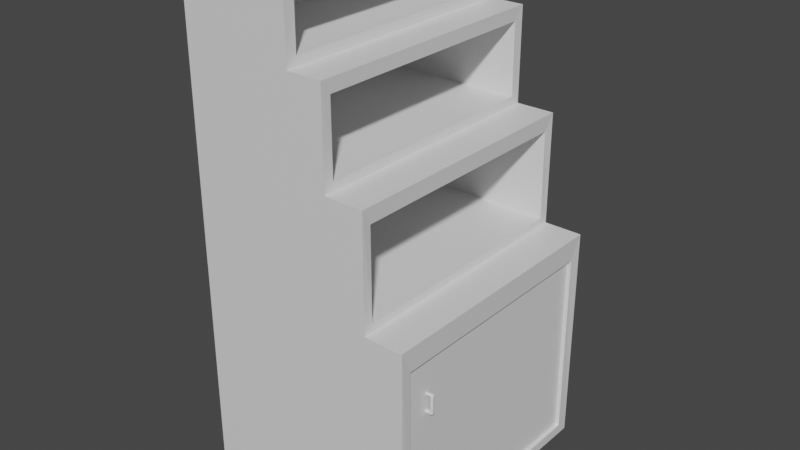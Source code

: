 # Source: cheeseShelf.blend  (saved by Blender 2.90.8; exported with 4.5.12 LTS)
import bpy
from mathutils import Matrix  # noqa: F401  (used for matrix-valued properties, if any)

bpy.ops.wm.read_factory_settings(use_empty=True)
scene = bpy.context.scene
scene.name = 'Scene'

# ---- materials (node trees are filled in below, after node groups)
mat_topshelf = bpy.data.materials.new('TopShelf')
mat_topshelf.use_transparent_shadow = False
mat_sidewood1 = bpy.data.materials.new('SideWood1')
mat_sidewood1.use_transparent_shadow = False
mat_handle = bpy.data.materials.new('Handle')
mat_handle.use_transparent_shadow = False
mat_frontdoor = bpy.data.materials.new('FrontDoor')
mat_frontdoor.use_transparent_shadow = False
mat_bootomshelf = bpy.data.materials.new('BootomShelf')
mat_bootomshelf.use_transparent_shadow = False
mat_sidewood1_001 = bpy.data.materials.new('SideWood1.001')
mat_sidewood1_001.use_transparent_shadow = False
mat_sidewood2 = bpy.data.materials.new('Sidewood2')
mat_sidewood2.use_transparent_shadow = False
mat_sidewood3 = bpy.data.materials.new('SideWood3')
mat_sidewood3.use_transparent_shadow = False
mat_backwood = bpy.data.materials.new('Backwood')
mat_backwood.use_transparent_shadow = False

# ---- material node trees
mat_topshelf.use_nodes = True; mat_topshelf.node_tree.nodes.clear()
_N = mat_topshelf.node_tree.nodes; _L = mat_topshelf.node_tree.links
n0 = _N.new('ShaderNodeBsdfPrincipled'); n0.name = 'Principled BSDF'; n0.location = (10, 300)
n0.distribution = 'GGX'
n0.subsurface_method = 'BURLEY'
n0.inputs[3].default_value = 1.45
n0.inputs[27].default_value = (0.0, 0.0, 0.0, 1.0)
n0.inputs[28].default_value = 1.0
n1 = _N.new('ShaderNodeOutputMaterial'); n1.name = 'Material Output'; n1.location = (300, 300)
_L.new(n0.outputs[0], n1.inputs[0])
n1.is_active_output = True
mat_sidewood1.use_nodes = True; mat_sidewood1.node_tree.nodes.clear()
_N = mat_sidewood1.node_tree.nodes; _L = mat_sidewood1.node_tree.links
n0 = _N.new('ShaderNodeBsdfPrincipled'); n0.name = 'Principled BSDF'; n0.location = (10, 300)
n0.distribution = 'GGX'
n0.subsurface_method = 'BURLEY'
n0.inputs[3].default_value = 1.45
n0.inputs[27].default_value = (0.0, 0.0, 0.0, 1.0)
n0.inputs[28].default_value = 1.0
n1 = _N.new('ShaderNodeOutputMaterial'); n1.name = 'Material Output'; n1.location = (300, 300)
_L.new(n0.outputs[0], n1.inputs[0])
n1.is_active_output = True
mat_handle.use_nodes = True; mat_handle.node_tree.nodes.clear()
_N = mat_handle.node_tree.nodes; _L = mat_handle.node_tree.links
n0 = _N.new('ShaderNodeBsdfPrincipled'); n0.name = 'Principled BSDF'; n0.location = (10, 300)
n0.distribution = 'GGX'
n0.subsurface_method = 'BURLEY'
n0.inputs[3].default_value = 1.45
n0.inputs[27].default_value = (0.0, 0.0, 0.0, 1.0)
n0.inputs[28].default_value = 1.0
n1 = _N.new('ShaderNodeOutputMaterial'); n1.name = 'Material Output'; n1.location = (300, 300)
_L.new(n0.outputs[0], n1.inputs[0])
n1.is_active_output = True
mat_frontdoor.use_nodes = True; mat_frontdoor.node_tree.nodes.clear()
_N = mat_frontdoor.node_tree.nodes; _L = mat_frontdoor.node_tree.links
n0 = _N.new('ShaderNodeBsdfPrincipled'); n0.name = 'Principled BSDF'; n0.location = (10, 300)
n0.distribution = 'GGX'
n0.subsurface_method = 'BURLEY'
n0.inputs[3].default_value = 1.45
n0.inputs[27].default_value = (0.0, 0.0, 0.0, 1.0)
n0.inputs[28].default_value = 1.0
n1 = _N.new('ShaderNodeOutputMaterial'); n1.name = 'Material Output'; n1.location = (300, 300)
_L.new(n0.outputs[0], n1.inputs[0])
n1.is_active_output = True
mat_bootomshelf.use_nodes = True; mat_bootomshelf.node_tree.nodes.clear()
_N = mat_bootomshelf.node_tree.nodes; _L = mat_bootomshelf.node_tree.links
n0 = _N.new('ShaderNodeBsdfPrincipled'); n0.name = 'Principled BSDF'; n0.location = (10, 300)
n0.distribution = 'GGX'
n0.subsurface_method = 'BURLEY'
n0.inputs[3].default_value = 1.45
n0.inputs[27].default_value = (0.0, 0.0, 0.0, 1.0)
n0.inputs[28].default_value = 1.0
n1 = _N.new('ShaderNodeOutputMaterial'); n1.name = 'Material Output'; n1.location = (300, 300)
_L.new(n0.outputs[0], n1.inputs[0])
n1.is_active_output = True
mat_sidewood1_001.use_nodes = True; mat_sidewood1_001.node_tree.nodes.clear()
_N = mat_sidewood1_001.node_tree.nodes; _L = mat_sidewood1_001.node_tree.links
n0 = _N.new('ShaderNodeBsdfPrincipled'); n0.name = 'Principled BSDF'; n0.location = (10, 300)
n0.distribution = 'GGX'
n0.subsurface_method = 'BURLEY'
n0.inputs[3].default_value = 1.45
n0.inputs[27].default_value = (0.0, 0.0, 0.0, 1.0)
n0.inputs[28].default_value = 1.0
n1 = _N.new('ShaderNodeOutputMaterial'); n1.name = 'Material Output'; n1.location = (300, 300)
_L.new(n0.outputs[0], n1.inputs[0])
n1.is_active_output = True
mat_sidewood2.use_nodes = True; mat_sidewood2.node_tree.nodes.clear()
_N = mat_sidewood2.node_tree.nodes; _L = mat_sidewood2.node_tree.links
n0 = _N.new('ShaderNodeBsdfPrincipled'); n0.name = 'Principled BSDF'; n0.location = (10, 300)
n0.distribution = 'GGX'
n0.subsurface_method = 'BURLEY'
n0.inputs[3].default_value = 1.45
n0.inputs[27].default_value = (0.0, 0.0, 0.0, 1.0)
n0.inputs[28].default_value = 1.0
n1 = _N.new('ShaderNodeOutputMaterial'); n1.name = 'Material Output'; n1.location = (300, 300)
_L.new(n0.outputs[0], n1.inputs[0])
n1.is_active_output = True
mat_sidewood3.use_nodes = True; mat_sidewood3.node_tree.nodes.clear()
_N = mat_sidewood3.node_tree.nodes; _L = mat_sidewood3.node_tree.links
n0 = _N.new('ShaderNodeBsdfPrincipled'); n0.name = 'Principled BSDF'; n0.location = (10, 300)
n0.distribution = 'GGX'
n0.subsurface_method = 'BURLEY'
n0.inputs[3].default_value = 1.45
n0.inputs[27].default_value = (0.0, 0.0, 0.0, 1.0)
n0.inputs[28].default_value = 1.0
n1 = _N.new('ShaderNodeOutputMaterial'); n1.name = 'Material Output'; n1.location = (300, 300)
_L.new(n0.outputs[0], n1.inputs[0])
n1.is_active_output = True
mat_backwood.use_nodes = True; mat_backwood.node_tree.nodes.clear()
_N = mat_backwood.node_tree.nodes; _L = mat_backwood.node_tree.links
n0 = _N.new('ShaderNodeBsdfPrincipled'); n0.name = 'Principled BSDF'; n0.location = (10, 300)
n0.distribution = 'GGX'
n0.subsurface_method = 'BURLEY'
n0.inputs[3].default_value = 1.45
n0.inputs[27].default_value = (0.0, 0.0, 0.0, 1.0)
n0.inputs[28].default_value = 1.0
n1 = _N.new('ShaderNodeOutputMaterial'); n1.name = 'Material Output'; n1.location = (300, 300)
_L.new(n0.outputs[0], n1.inputs[0])
n1.is_active_output = True

# ---- world
world_world = bpy.data.worlds.new('World'); scene.world = world_world
world_world.use_nodes = True; world_world.node_tree.nodes.clear()
_N = world_world.node_tree.nodes; _L = world_world.node_tree.links
n0 = _N.new('ShaderNodeOutputWorld'); n0.name = 'World Output'; n0.location = (300, 300)
n1 = _N.new('ShaderNodeBackground'); n1.name = 'Background'; n1.location = (10, 300)
n1.inputs[0].default_value = (0.05088, 0.05088, 0.05088, 1.0)
_L.new(n1.outputs[0], n0.inputs[0])
n0.is_active_output = True
world_world.color = (0.05088, 0.05088, 0.05088)
world_world.use_sun_shadow = False
world_world.sun_shadow_jitter_overblur = 0.0

# ---- meshes
me_cube = bpy.data.meshes.new('Cube')
me_cube.from_pydata([(-0.2584, 0.3224, 0.3376), (-0.2584, -0.3233, 0.3376), (0.01432, -0.3505, 0.6156), (0.01432, 0.3495, 0.6156), (-0.255, -0.3214, 0.6405), (-0.255, 0.3204, 0.6405), (-0.2604, -0.3229, 0.5728), (-0.2604, 0.3228, 0.5728), (-0.256, -0.3212, 0.829), (-0.256, 0.3206, 0.829), (0.01432, -0.3505, 0.8656), (0.01432, 0.3495, 0.8656), (-0.2519, -0.3215, 0.8905), (-0.2519, 0.3205, 0.8905), (-0.2857, -0.3505, 1.066), (-0.2857, 0.3495, 1.066), (-0.2511, -0.3216, 1.029), (-0.2511, 0.3204, 1.029), (0.01432, 0.3495, 1.066), (0.01432, -0.3505, 1.066), (0.1075, 0.3495, 0.6156), (0.1075, -0.3505, 0.6156), (0.1075, 0.3495, 0.8656), (0.1075, -0.3505, 0.8656), (0.2109, 0.3495, 0.3156), (0.2109, -0.3505, 0.3156), (0.2109, 0.3495, 0.6156), (0.2109, -0.3505, 0.6156), (0.01432, 0.3205, 0.8905), (0.01432, -0.3215, 0.8905), (0.01513, 0.3204, 1.029), (0.01513, -0.3216, 1.029), (0.1075, 0.3221, 0.6391), (0.1075, -0.323, 0.6391), (0.1065, 0.3222, 0.8304), (0.1065, -0.3229, 0.8304), (0.2109, 0.3232, 0.3369), (0.2109, -0.3241, 0.3369), (0.2089, 0.3236, 0.5735), (0.2089, -0.3238, 0.5735), (-0.1357, -0.3505, 1.066), (-0.1357, 0.3495, 1.066), (0.2109, 0.3132, 0.3156), (0.1075, 0.3132, 0.6156), (0.2109, 0.3132, 0.6156), (0.1075, 0.3132, 0.8656), (0.01432, 0.3132, 0.8656), (-0.2857, 0.3132, 1.066), (0.01432, 0.3132, 1.066), (0.01432, 0.2872, 0.8905), (0.01513, 0.2871, 1.029), (0.1075, 0.2886, 0.6391), (0.1065, 0.2887, 0.8304), (0.2109, 0.2896, 0.3369), (0.2089, 0.29, 0.5735), (-0.2519, 0.2872, 0.8905), (-0.2511, 0.2871, 1.029), (-0.255, 0.2871, 0.6405), (-0.256, 0.2872, 0.829), (-0.2584, 0.2888, 0.3376), (-0.2604, 0.2892, 0.5728), (-0.1357, 0.3132, 1.066), (0.2109, -0.3112, 0.3156), (0.1075, -0.3112, 0.6156), (0.2109, -0.3112, 0.6156), (0.1075, -0.3112, 0.8656), (0.01432, -0.3112, 0.8656), (0.01432, -0.3112, 1.066), (0.01432, -0.2855, 0.8905), (0.01513, -0.2856, 1.029), (0.1075, -0.2868, 0.6391), (0.1065, -0.2867, 0.8304), (0.2109, -0.2878, 0.3369), (0.2089, -0.2874, 0.5735), (-0.2519, -0.2855, 0.8905), (-0.2511, -0.2856, 1.029), (-0.255, -0.2854, 0.6405), (-0.256, -0.2852, 0.829), (-0.2584, -0.2871, 0.3376), (-0.2604, -0.2867, 0.5728), (-0.1357, -0.3112, 1.066), (-0.2857, -0.3112, 1.066)], [(3, 2)], [(64, 63, 21, 27), (65, 66, 10, 23), (80, 81, 14, 40), (68, 29, 10, 66), (50, 30, 18, 48), (70, 33, 21, 63), (52, 34, 22, 45), (72, 37, 25, 62), (54, 38, 26, 44), (74, 12, 29, 68), (56, 17, 30, 50), (76, 4, 33, 70), (58, 9, 34, 52), (78, 1, 37, 72), (60, 7, 38, 54), (67, 80, 40, 19), (18, 41, 61, 48), (79, 60, 54, 73), (0, 59, 53, 36), (77, 58, 52, 71), (5, 57, 51, 32), (75, 56, 50, 69), (13, 55, 49, 28), (73, 54, 44, 64), (36, 53, 42, 24), (71, 52, 45, 65), (32, 51, 43, 20), (69, 50, 48, 67), (28, 49, 46, 11), (41, 15, 47, 61), (22, 11, 46, 45), (26, 20, 43, 44), (31, 69, 67, 19), (35, 71, 65, 23), (39, 73, 64, 27), (16, 75, 69, 31), (8, 77, 71, 35), (6, 79, 73, 39), (48, 61, 80, 67), (59, 78, 72, 53), (57, 76, 70, 51), (55, 74, 68, 49), (53, 72, 62, 42), (51, 70, 63, 43), (49, 68, 66, 46), (61, 47, 81, 80), (45, 46, 66, 65), (44, 43, 63, 64)])
_uv = me_cube.uv_layers.new(name='UVMap')
_uv.uv.foreach_set('vector', [0.4518, 0.742, 0.4444, 0.742, 0.4444, 0.7391, 0.4518, 0.7391, 0.451, 0.7939, 0.4444, 0.7939, 0.4444, 0.791, 0.451, 0.791, 0.4362, 0.6426, 0.4256, 0.6426, 0.4256, 0.6397, 0.4362, 0.6397, 0.4543, 0.7862, 0.4543, 0.7888, 0.4525, 0.791, 0.4525, 0.7881, 0.626, 0.4792, 0.626, 0.4767, 0.6285, 0.4746, 0.6285, 0.4773, 0.4422, 0.7914, 0.4422, 0.7887, 0.4439, 0.7867, 0.4439, 0.7896, 0.6285, 0.4791, 0.6285, 0.4766, 0.631, 0.4746, 0.631, 0.4773, 0.4526, 0.8382, 0.4526, 0.8409, 0.451, 0.8428, 0.451, 0.8399, 0.452, 0.5486, 0.452, 0.5461, 0.455, 0.5441, 0.455, 0.5468, 0.4256, 0.6942, 0.4256, 0.6916, 0.4444, 0.6916, 0.4444, 0.6942, 0.4444, 0.7842, 0.4444, 0.7867, 0.4256, 0.7867, 0.4256, 0.7842, 0.4256, 0.5947, 0.4256, 0.5921, 0.4513, 0.5919, 0.4513, 0.5946, 0.4513, 0.5893, 0.4513, 0.5918, 0.4256, 0.5919, 0.4256, 0.5895, 0.8797, 0.4472, 0.8797, 0.4445, 0.913, 0.4445, 0.913, 0.4472, 0.8797, 0.4899, 0.8797, 0.4924, 0.8464, 0.4924, 0.8464, 0.4899, 0.4468, 0.6426, 0.4362, 0.6426, 0.4362, 0.6397, 0.4468, 0.6397, 0.4468, 0.6916, 0.4362, 0.6916, 0.4362, 0.6889, 0.4468, 0.6889, 0.8797, 0.4472, 0.8797, 0.4899, 0.8464, 0.4899, 0.8464, 0.4472, 0.8797, 0.4924, 0.8797, 0.4899, 0.913, 0.4899, 0.913, 0.4924, 0.4513, 0.5469, 0.4513, 0.5893, 0.4256, 0.5895, 0.4256, 0.5468, 0.4256, 0.6396, 0.4256, 0.6371, 0.4513, 0.6372, 0.4513, 0.6397, 0.4444, 0.7418, 0.4444, 0.7842, 0.4256, 0.7842, 0.4256, 0.7418, 0.4256, 0.7391, 0.4256, 0.7367, 0.4444, 0.7367, 0.4444, 0.7391, 0.452, 0.5913, 0.452, 0.5486, 0.455, 0.5468, 0.455, 0.5931, 0.4526, 0.7929, 0.4526, 0.7954, 0.451, 0.7937, 0.451, 0.791, 0.6285, 0.5217, 0.6285, 0.4791, 0.631, 0.4773, 0.631, 0.5235, 0.4422, 0.8365, 0.4422, 0.834, 0.4439, 0.8358, 0.4439, 0.8385, 0.626, 0.5216, 0.626, 0.4792, 0.6285, 0.4773, 0.6285, 0.5235, 0.4543, 0.7413, 0.4543, 0.7438, 0.4525, 0.7418, 0.4525, 0.7391, 0.4362, 0.6916, 0.4256, 0.6916, 0.4256, 0.6889, 0.4362, 0.6889, 0.451, 0.8428, 0.4444, 0.8428, 0.4444, 0.8402, 0.451, 0.8402, 0.4518, 0.791, 0.4444, 0.791, 0.4444, 0.7883, 0.4518, 0.7883, 0.626, 0.5243, 0.626, 0.5216, 0.6285, 0.5235, 0.6285, 0.5264, 0.6285, 0.5244, 0.6285, 0.5217, 0.631, 0.5235, 0.631, 0.5264, 0.452, 0.594, 0.452, 0.5913, 0.455, 0.5931, 0.455, 0.596, 0.4444, 0.7391, 0.4444, 0.7418, 0.4256, 0.7418, 0.4256, 0.7391, 0.4513, 0.5443, 0.4513, 0.5469, 0.4256, 0.5468, 0.4256, 0.5441, 0.8797, 0.4445, 0.8797, 0.4472, 0.8464, 0.4472, 0.8464, 0.4445, 0.4468, 0.6889, 0.4362, 0.6889, 0.4362, 0.6426, 0.4468, 0.6426, 0.8797, 0.4899, 0.8797, 0.4472, 0.913, 0.4472, 0.913, 0.4899, 0.4256, 0.6371, 0.4256, 0.5947, 0.4513, 0.5946, 0.4513, 0.6372, 0.4256, 0.7367, 0.4256, 0.6942, 0.4444, 0.6942, 0.4444, 0.7367, 0.4526, 0.7954, 0.4526, 0.8382, 0.451, 0.8399, 0.451, 0.7937, 0.4422, 0.834, 0.4422, 0.7914, 0.4439, 0.7896, 0.4439, 0.8358, 0.4543, 0.7438, 0.4543, 0.7862, 0.4525, 0.7881, 0.4525, 0.7418, 0.4362, 0.6889, 0.4256, 0.6889, 0.4256, 0.6426, 0.4362, 0.6426, 0.451, 0.8402, 0.4444, 0.8402, 0.4444, 0.7939, 0.451, 0.7939, 0.4518, 0.7883, 0.4444, 0.7883, 0.4444, 0.742, 0.4518, 0.742])
me_cube.materials.append(mat_topshelf)
me_cube.materials.append(mat_sidewood1)
me_cube.use_remesh_fix_poles = True
me_cube.use_remesh_preserve_attributes = False
me_cube.use_mirror_vertex_groups = False
me_cube.update()
me_cube_001 = bpy.data.meshes.new('Cube.001')
me_cube_001.from_pydata([(-1.0, -1.0, -1.0), (-1.0, -1.0, 1.0), (-1.0, 1.0, -1.0), (-1.0, 1.0, 1.0), (1.0, -1.0, -1.0), (1.0, -1.0, 1.0), (1.0, 1.0, -1.0), (1.0, 1.0, 1.0)], [], [(0, 1, 3, 2), (2, 3, 7, 6), (6, 7, 5, 4), (4, 5, 1, 0), (2, 6, 4, 0), (7, 3, 1, 5)])
_uv = me_cube_001.uv_layers.new(name='UVMap')
_uv.uv.foreach_set('vector', [0.8806, 0.6755, 0.7387, 0.6755, 0.7387, 0.5273, 0.8806, 0.5273, 0.7737, 0.2963, 0.6319, 0.2963, 0.6319, 0.1482, 0.7737, 0.1482, 0.4256, 0.6923, 0.2837, 0.6923, 0.2837, 0.5441, 0.4256, 0.5441, 0.1419, 0.8405, 0.1419, 0.6923, 0.2837, 0.6923, 0.2837, 0.8405, 0.4256, 0.9886, 0.2837, 0.9886, 0.2837, 0.8405, 0.4256, 0.8405, 0.7387, 0.8236, 0.7387, 0.9718, 0.5969, 0.9718, 0.5969, 0.8236])
me_cube_001.use_remesh_fix_poles = True
me_cube_001.use_remesh_preserve_attributes = False
me_cube_001.use_mirror_vertex_groups = False
me_cube_001.update()
me_cube_002 = bpy.data.meshes.new('Cube.002')
me_cube_002.from_pydata([(-1.0, -1.0, -1.0), (-1.0, -1.0, 1.0), (-1.0, 1.0, -1.0), (-1.0, 1.0, 1.0), (1.0, -1.0, -1.0), (1.0, -1.0, 1.0), (1.0, 1.0, -1.0), (1.0, 1.0, 1.0)], [], [(0, 1, 3, 2), (2, 3, 7, 6), (6, 7, 5, 4), (4, 5, 1, 0), (2, 6, 4, 0), (7, 3, 1, 5)])
_uv = me_cube_002.uv_layers.new(name='UVMap')
_uv.uv.foreach_set('vector', [0.1419, 0.8405, 1.691e-08, 0.8405, 0.0, 0.6923, 0.1419, 0.6923, 0.7737, 0.4445, 0.6319, 0.4445, 0.6319, 0.2963, 0.7737, 0.2963, 0.2837, 0.6923, 0.1419, 0.6923, 0.1419, 0.5441, 0.2837, 0.5441, 0.455, 0.8236, 0.455, 0.6755, 0.5969, 0.6755, 0.5969, 0.8236, 0.1419, 0.9886, 8.455e-09, 0.9886, 0.0, 0.8405, 0.1419, 0.8405, 0.5969, 0.8236, 0.5969, 0.9718, 0.455, 0.9718, 0.455, 0.8236])
me_cube_002.use_remesh_fix_poles = True
me_cube_002.use_remesh_preserve_attributes = False
me_cube_002.use_mirror_vertex_groups = False
me_cube_002.update()
me_cube_003 = bpy.data.meshes.new('Cube.003')
me_cube_003.from_pydata([(-1.0, -1.0, -1.0), (-1.0, -1.0, 1.0), (-1.0, 1.0, -1.0), (-1.0, 1.0, 1.0), (1.0, -1.0, -1.0), (1.0, -1.0, 1.0), (1.0, 1.0, -1.0), (1.0, 1.0, 1.0)], [], [(0, 1, 3, 2), (2, 3, 7, 6), (6, 7, 5, 4), (4, 5, 1, 0), (2, 6, 4, 0), (7, 3, 1, 5)])
_uv = me_cube_003.uv_layers.new(name='UVMap')
_uv.uv.foreach_set('vector', [0.4256, 0.8405, 0.2837, 0.8405, 0.2837, 0.6923, 0.4256, 0.6923, 0.7737, 0.1482, 0.6319, 0.1482, 0.6319, 3.091e-08, 0.7737, 0.0, 0.5969, 0.6755, 0.455, 0.6755, 0.455, 0.5273, 0.5969, 0.5273, 0.7387, 0.8236, 0.7387, 0.6755, 0.8806, 0.6755, 0.8806, 0.8236, 0.8806, 0.9718, 0.7387, 0.9718, 0.7387, 0.8236, 0.8806, 0.8236, 0.9156, 0.1482, 0.9156, 0.2963, 0.7737, 0.2963, 0.7737, 0.1482])
me_cube_003.use_remesh_fix_poles = True
me_cube_003.use_remesh_preserve_attributes = False
me_cube_003.use_mirror_vertex_groups = False
me_cube_003.update()
me_cube_004 = bpy.data.meshes.new('Cube.004')
me_cube_004.from_pydata([(-1.0, -1.0, -1.0), (-1.0, -1.0, 1.0), (-1.0, 1.0, -1.0), (-1.0, 1.0, 1.0), (1.0, -1.0, -1.0), (1.0, -1.0, 1.0), (1.0, 1.0, -1.0), (1.0, 1.0, 1.0)], [], [(0, 1, 3, 2), (2, 3, 7, 6), (6, 7, 5, 4), (4, 5, 1, 0), (2, 6, 4, 0), (7, 3, 1, 5)])
_uv = me_cube_004.uv_layers.new(name='UVMap')
_uv.uv.foreach_set('vector', [0.9156, 0.1482, 0.7737, 0.1482, 0.7737, 1.766e-08, 0.9156, 0.0, 0.7387, 0.6755, 0.5969, 0.6755, 0.5969, 0.5273, 0.7387, 0.5273, 0.1419, 0.6923, 5.496e-08, 0.6923, 0.0, 0.5441, 0.1419, 0.5441, 0.5969, 0.8236, 0.5969, 0.6755, 0.7387, 0.6755, 0.7387, 0.8236, 0.2837, 0.9886, 0.1419, 0.9886, 0.1419, 0.8405, 0.2837, 0.8405, 0.9156, 0.2963, 0.9156, 0.4445, 0.7737, 0.4445, 0.7737, 0.2963])
me_cube_004.use_remesh_fix_poles = True
me_cube_004.use_remesh_preserve_attributes = False
me_cube_004.use_mirror_vertex_groups = False
me_cube_004.update()
me_cube_005 = bpy.data.meshes.new('Cube.005')
me_cube_005.from_pydata([(-1.48, 1.972, -5.29), (-1.48, 1.972, -4.097), (-1.48, 3.165, -5.29), (-1.48, 3.165, -4.097), (0.5931, 2.132, -5.29), (0.5931, 2.132, -4.097), (0.5931, 3.324, -5.29), (0.5931, 3.324, -4.097), (1.679, 3.324, -4.097), (1.648, 3.314, -5.154), (1.648, 2.121, -5.154), (1.679, 2.132, -4.097), (0.5931, 3.324, 1.116), (0.5931, 2.132, 1.116), (1.679, 3.324, 1.116), (1.679, 2.132, 1.116), (0.5931, 3.324, 2.056), (0.5931, 2.132, 2.056), (1.544, 3.449, 1.943), (1.544, 2.256, 1.943), (-1.526, 3.176, 1.116), (-1.526, 1.984, 1.116), (-1.526, 3.176, 2.056), (-1.526, 1.984, 2.056)], [], [(0, 1, 3, 2), (2, 3, 7, 6), (5, 11, 15, 13), (4, 5, 1, 0), (2, 6, 4, 0), (7, 3, 1, 5), (9, 8, 11, 10), (6, 7, 8, 9), (5, 4, 10, 11), (4, 6, 9, 10), (14, 12, 16, 18), (11, 8, 14, 15), (7, 5, 13, 12), (8, 7, 12, 14), (16, 17, 19, 18), (15, 14, 18, 19), (13, 15, 19, 17), (16, 12, 20, 22), (20, 21, 23, 22), (17, 16, 22, 23), (13, 17, 23, 21), (12, 13, 21, 20)])
_uv = me_cube_005.uv_layers.new(name='UVMap')
_uv.uv.foreach_set('vector', [0.6319, 0.4746, 0.5473, 0.4746, 0.5473, 0.3862, 0.6319, 0.3862, 0.452, 0.0, 0.452, 0.08836, 0.3046, 0.08838, 0.3046, 1.759e-05, 0.1504, 0.08838, 0.2273, 0.08829, 0.2275, 0.4744, 0.1506, 0.4745, 0.1504, 1.759e-05, 0.1504, 0.08838, 0.003031, 0.08836, 0.002993, 0.0, 0.8849, 0.7595, 0.8806, 0.6057, 0.9651, 0.6099, 0.9694, 0.7637, 0.9156, 0.324, 0.9156, 0.1701, 1.0, 0.1633, 1.0, 0.3173, 0.5473, 0.001677, 0.5466, 0.07977, 0.462, 0.07809, 0.4627, 0.0, 0.3046, 1.759e-05, 0.3046, 0.08838, 0.2277, 0.08829, 0.2299, 0.01002, 0.1504, 0.08838, 0.1504, 1.759e-05, 0.2251, 0.01002, 0.2273, 0.08829, 0.9651, 0.6099, 0.8806, 0.6057, 0.8849, 0.5273, 0.9694, 0.5315, 0.2275, 0.4744, 0.3044, 0.4745, 0.3044, 0.5441, 0.2366, 0.5358, 0.462, 0.07809, 0.5466, 0.07977, 0.5396, 0.4655, 0.455, 0.4638, 0.6319, 0.3862, 0.5473, 0.3862, 0.5473, 8.831e-09, 0.6319, 0.0, 0.2277, 0.08829, 0.3046, 0.08838, 0.3044, 0.4745, 0.2275, 0.4744, 0.9648, 0.835, 0.8806, 0.8428, 0.8833, 0.7715, 0.9676, 0.7637, 0.455, 0.4638, 0.5396, 0.4655, 0.5473, 0.5273, 0.4627, 0.5256, 0.1506, 0.4745, 0.2275, 0.4744, 0.2184, 0.5358, 0.1506, 0.5441, 0.3044, 0.5441, 0.3044, 0.4745, 0.455, 0.4745, 0.455, 0.5441, 0.9823, 0.324, 0.9823, 0.4124, 0.9156, 0.4124, 0.9156, 0.324, 0.8806, 0.8428, 0.9648, 0.835, 0.9676, 0.9922, 0.8833, 1.0, 0.1506, 0.4745, 0.1506, 0.5441, 3.028e-05, 0.5441, 0.0, 0.4745, 1.0, 0.1633, 0.9156, 0.1572, 0.9156, 0.0, 1.0, 0.006164])
me_cube_005.materials.append(mat_handle)
me_cube_005.use_remesh_fix_poles = True
me_cube_005.use_remesh_preserve_attributes = False
me_cube_005.use_mirror_vertex_groups = False
me_cube_005.update()
me_cube_006 = bpy.data.meshes.new('Cube.006')
me_cube_006.from_pydata([(0.3043, -0.3186, -0.2571), (0.3021, -0.3184, 0.2522), (0.3043, 0.3177, -0.2571), (0.3021, 0.3179, 0.2522)], [], [(2, 3, 1, 0)])
_uv = me_cube_006.uv_layers.new(name='UVMap')
_uv.uv.foreach_set('vector', [0.5898, 0.4746, 0.626, 0.4746, 0.626, 0.5217, 0.5898, 0.5217])
me_cube_006.materials.append(mat_frontdoor)
me_cube_006.use_remesh_fix_poles = True
me_cube_006.use_remesh_preserve_attributes = False
me_cube_006.use_mirror_vertex_groups = False
me_cube_006.update()
me_cube_007 = bpy.data.meshes.new('Cube.007')
me_cube_007.from_pydata([(-0.2857, -0.3505, -0.2844), (-0.2857, -0.3505, 0.3156), (-0.2857, 0.3495, -0.2844), (-0.2857, 0.3495, 0.3156), (0.3043, -0.3186, -0.2571), (0.3021, -0.3184, 0.2522), (0.3043, 0.3177, -0.2571), (0.3021, 0.3179, 0.2522), (0.01432, 0.3495, -0.2844), (0.01432, 0.3495, 0.3156), (0.01432, -0.3505, -0.2844), (0.01432, -0.3505, 0.3156), (0.1075, 0.3495, 0.3156), (0.1075, -0.3505, -0.2844), (0.1075, 0.3495, -0.2844), (0.1075, -0.3505, 0.3156), (0.2109, -0.3505, -0.2844), (0.2109, 0.3495, -0.2844), (0.2109, 0.3495, 0.3156), (0.2109, -0.3505, 0.3156), (0.3143, 0.3495, 0.3156), (0.3143, 0.3495, -0.2844), (0.3143, -0.3505, -0.2844), (0.3143, -0.3505, 0.3156), (0.3121, 0.3185, 0.2528), (0.3143, 0.3183, -0.2577), (0.3143, -0.3193, -0.2577), (0.3121, -0.3191, 0.2528), (0.3121, 0.3179, 0.2522), (0.3143, 0.3177, -0.2571), (0.3143, -0.3186, -0.2571), (0.3121, -0.3184, 0.2522)], [], [(0, 1, 3, 2), (17, 18, 20, 21), (10, 11, 1, 0), (17, 21, 22, 16), (2, 8, 10, 0), (13, 15, 11, 10), (2, 3, 9, 8), (16, 19, 15, 13), (8, 14, 13, 10), (8, 9, 12, 14), (20, 18, 19, 23), (22, 23, 19, 16), (14, 17, 16, 13), (14, 12, 18, 17), (24, 25, 21, 20), (25, 26, 22, 21), (27, 24, 20, 23), (26, 27, 23, 22), (28, 29, 25, 24), (29, 30, 26, 25), (31, 28, 24, 27), (30, 31, 27, 26), (7, 6, 29, 28), (6, 4, 30, 29), (5, 7, 28, 31), (4, 5, 31, 30)])
_uv = me_cube_007.uv_layers.new(name='UVMap')
_uv.uv.foreach_set('vector', [0.5898, 0.5264, 0.5473, 0.5264, 0.5473, 0.4746, 0.5898, 0.4746, 0.8038, 0.4521, 0.7613, 0.4521, 0.7613, 0.4445, 0.8038, 0.4445, 0.8251, 0.4889, 0.8251, 0.4445, 0.8464, 0.4445, 0.8464, 0.4889, 0.7114, 0.4445, 0.7187, 0.4445, 0.7187, 0.4963, 0.7114, 0.4963, 0.6762, 0.4445, 0.6975, 0.4445, 0.6975, 0.4963, 0.6762, 0.4963, 0.8185, 0.4889, 0.8185, 0.4445, 0.8251, 0.4445, 0.8251, 0.4889, 0.8038, 0.4889, 0.7613, 0.4889, 0.7613, 0.4667, 0.8038, 0.4667, 0.8112, 0.4889, 0.8112, 0.4445, 0.8185, 0.4445, 0.8185, 0.4889, 0.6975, 0.4445, 0.7041, 0.4445, 0.7041, 0.4963, 0.6975, 0.4963, 0.8038, 0.4667, 0.7613, 0.4667, 0.7613, 0.4598, 0.8038, 0.4598, 0.4542, 0.6916, 0.4468, 0.6916, 0.4468, 0.6397, 0.4542, 0.6397, 0.8038, 0.4889, 0.8038, 0.4445, 0.8112, 0.4445, 0.8112, 0.4889, 0.7041, 0.4445, 0.7114, 0.4445, 0.7114, 0.4963, 0.7041, 0.4963, 0.8038, 0.4598, 0.7613, 0.4598, 0.7613, 0.4521, 0.8038, 0.4521, 0.7232, 0.494, 0.7594, 0.494, 0.7613, 0.4963, 0.7187, 0.4963, 0.7594, 0.494, 0.7594, 0.4468, 0.7613, 0.4445, 0.7613, 0.4963, 0.7232, 0.4468, 0.7232, 0.494, 0.7187, 0.4963, 0.7187, 0.4445, 0.7594, 0.4468, 0.7232, 0.4468, 0.7187, 0.4445, 0.7613, 0.4445, 0.7232, 0.494, 0.7593, 0.494, 0.7594, 0.494, 0.7232, 0.494, 0.7593, 0.494, 0.7593, 0.4468, 0.7594, 0.4468, 0.7594, 0.494, 0.7232, 0.4468, 0.7232, 0.494, 0.7232, 0.494, 0.7232, 0.4468, 0.7593, 0.4468, 0.7232, 0.4468, 0.7232, 0.4468, 0.7594, 0.4468, 0.455, 0.6367, 0.455, 0.6745, 0.4543, 0.6745, 0.4543, 0.6367, 0.4513, 0.6384, 0.4513, 0.5913, 0.452, 0.5913, 0.452, 0.6384, 0.4513, 0.5913, 0.4513, 0.5441, 0.452, 0.5441, 0.452, 0.5913, 0.6317, 0.4746, 0.6317, 0.5123, 0.631, 0.5123, 0.631, 0.4746])
me_cube_007.materials.append(mat_bootomshelf)
me_cube_007.use_remesh_fix_poles = True
me_cube_007.use_remesh_preserve_attributes = False
me_cube_007.use_mirror_vertex_groups = False
me_cube_007.update()
me_cube_008 = bpy.data.meshes.new('Cube.008')
me_cube_008.from_pydata([(-0.2857, -0.3505, 0.3156), (-0.2857, 0.3495, 0.3156), (0.01432, 0.3495, 0.3156), (0.01432, -0.3505, 0.3156), (0.1075, 0.3495, 0.3156), (0.1075, -0.3505, 0.3156), (-0.2584, 0.3224, 0.3376), (-0.2584, -0.3233, 0.3376), (-0.2857, -0.3505, 0.6156), (0.01432, -0.3505, 0.6156), (0.01432, 0.3495, 0.6156), (-0.2604, -0.3229, 0.5728), (-0.2604, 0.3228, 0.5728), (-0.2857, 0.3495, 0.6156), (0.1075, 0.3495, 0.6156), (0.1075, -0.3505, 0.6156), (0.2109, 0.3495, 0.3156), (0.2109, -0.3505, 0.3156), (0.2109, 0.3495, 0.6156), (0.2109, -0.3505, 0.6156), (0.2109, 0.3232, 0.3369), (0.2109, -0.3241, 0.3369), (0.2089, 0.3236, 0.5735), (0.2089, -0.3238, 0.5735), (-0.1357, -0.3505, 0.3156), (-0.1357, 0.3495, 0.3156), (-0.1357, -0.3505, 0.6156), (-0.1357, 0.3495, 0.6156), (-0.2857, 0.3132, 0.3156), (-0.2857, 0.3132, 0.6156), (-0.2857, -0.3112, 0.3156), (-0.2857, -0.3112, 0.6156)], [], [(24, 3, 9, 26), (25, 1, 13, 27), (30, 0, 8, 31), (4, 2, 10, 14), (5, 17, 19, 15), (16, 4, 14, 18), (3, 5, 15, 9), (21, 23, 19, 17), (22, 20, 16, 18), (7, 11, 23, 21), (12, 6, 20, 22), (2, 25, 27, 10), (0, 24, 26, 8), (1, 28, 29, 13)])
_uv = me_cube_008.uv_layers.new(name='UVMap')
_uv.uv.foreach_set('vector', [0.7613, 0.5146, 0.7613, 0.5035, 0.7826, 0.5035, 0.7826, 0.5146, 0.8038, 0.5146, 0.8038, 0.5257, 0.7826, 0.5257, 0.7826, 0.5146, 0.455, 0.6182, 0.4522, 0.6182, 0.4522, 0.596, 0.455, 0.596, 0.8038, 0.4966, 0.8038, 0.5035, 0.7826, 0.5035, 0.7826, 0.4966, 0.7613, 0.4966, 0.7613, 0.4889, 0.7826, 0.4889, 0.7826, 0.4966, 0.8038, 0.4889, 0.8038, 0.4966, 0.7826, 0.4966, 0.7826, 0.4889, 0.7613, 0.5035, 0.7613, 0.4966, 0.7826, 0.4966, 0.7826, 0.5035, 0.7481, 0.5239, 0.7481, 0.5063, 0.75, 0.5032, 0.75, 0.5254, 0.75, 0.5223, 0.75, 0.5048, 0.7518, 0.5032, 0.7518, 0.5254, 0.8039, 0.489, 0.8206, 0.4889, 0.8206, 0.5237, 0.8038, 0.5238, 0.8374, 0.5238, 0.8207, 0.5237, 0.8206, 0.4889, 0.8374, 0.489, 0.8038, 0.5035, 0.8038, 0.5146, 0.7826, 0.5146, 0.7826, 0.5035, 0.7613, 0.5257, 0.7613, 0.5146, 0.7826, 0.5146, 0.7826, 0.5257, 0.6758, 0.5222, 0.6732, 0.5222, 0.6732, 0.5, 0.6758, 0.5])
me_cube_008.materials.append(mat_sidewood1_001)
me_cube_008.use_remesh_fix_poles = True
me_cube_008.use_remesh_preserve_attributes = False
me_cube_008.use_mirror_vertex_groups = False
me_cube_008.update()
me_cube_009 = bpy.data.meshes.new('Cube.009')
me_cube_009.from_pydata([(-0.2857, -0.3505, 0.6156), (0.01432, -0.3505, 0.6156), (0.01432, 0.3495, 0.6156), (-0.255, -0.3214, 0.6405), (-0.255, 0.3204, 0.6405), (-0.2857, 0.3495, 0.6156), (-0.256, -0.3212, 0.829), (-0.256, 0.3206, 0.829), (-0.2857, 0.3495, 0.8656), (0.01432, -0.3505, 0.8656), (0.01432, 0.3495, 0.8656), (-0.2857, -0.3505, 0.8656), (0.1075, 0.3495, 0.6156), (0.1075, -0.3505, 0.6156), (0.1075, 0.3495, 0.8656), (0.1075, -0.3505, 0.8656), (0.1075, 0.3221, 0.6391), (0.1075, -0.323, 0.6391), (0.1065, 0.3222, 0.8304), (0.1065, -0.3229, 0.8304), (-0.1357, -0.3505, 0.6156), (-0.1357, 0.3495, 0.8656), (-0.1357, 0.3495, 0.6156), (-0.1357, -0.3505, 0.8656), (-0.2857, 0.3132, 0.6156), (-0.2857, 0.3132, 0.8656), (-0.2857, -0.3112, 0.6156), (-0.2857, -0.3112, 0.8656)], [], [(22, 5, 8, 21), (26, 0, 11, 27), (12, 2, 10, 14), (1, 13, 15, 9), (20, 1, 9, 23), (18, 16, 12, 14), (17, 19, 15, 13), (7, 4, 16, 18), (3, 6, 19, 17), (0, 20, 23, 11), (2, 22, 21, 10), (5, 24, 25, 8)])
_uv = me_cube_009.uv_layers.new(name='UVMap')
_uv.uv.foreach_set('vector', [0.6762, 0.5074, 0.6762, 0.4963, 0.6939, 0.4963, 0.6939, 0.5074, 0.455, 0.6367, 0.4522, 0.6367, 0.4522, 0.6182, 0.455, 0.6182, 0.6762, 0.5254, 0.6762, 0.5185, 0.6939, 0.5185, 0.6939, 0.5254, 0.6939, 0.5032, 0.6939, 0.4963, 0.7116, 0.4963, 0.7116, 0.5032, 0.6939, 0.5143, 0.6939, 0.5032, 0.7116, 0.5032, 0.7116, 0.5143, 0.7592, 0.5191, 0.7592, 0.505, 0.7611, 0.5032, 0.7611, 0.5217, 0.7572, 0.52, 0.7572, 0.5058, 0.7592, 0.5032, 0.7592, 0.5217, 0.659, 0.5269, 0.6457, 0.5269, 0.6455, 0.5, 0.659, 0.5, 0.6321, 0.5, 0.6455, 0.5, 0.6455, 0.5269, 0.6319, 0.5269, 0.6939, 0.5254, 0.6939, 0.5143, 0.7116, 0.5143, 0.7116, 0.5254, 0.6762, 0.5185, 0.6762, 0.5074, 0.6939, 0.5074, 0.6939, 0.5185, 0.7481, 0.5217, 0.7455, 0.5217, 0.7455, 0.5032, 0.7481, 0.5032])
me_cube_009.materials.append(mat_sidewood2)
me_cube_009.use_remesh_fix_poles = True
me_cube_009.use_remesh_preserve_attributes = False
me_cube_009.use_mirror_vertex_groups = False
me_cube_009.update()
me_cube_010 = bpy.data.meshes.new('Cube.010')
me_cube_010.from_pydata([(-0.2857, 0.3495, 0.8656), (0.01432, -0.3505, 0.8656), (0.01432, 0.3495, 0.8656), (-0.2857, -0.3505, 0.8656), (-0.2519, -0.3215, 0.8905), (-0.2519, 0.3205, 0.8905), (-0.2857, -0.3505, 1.066), (-0.2857, 0.3495, 1.066), (-0.2511, -0.3216, 1.029), (-0.2511, 0.3204, 1.029), (0.01432, 0.3495, 1.066), (0.01432, -0.3505, 1.066), (0.01432, 0.3205, 0.8905), (0.01432, -0.3215, 0.8905), (0.01513, 0.3204, 1.029), (0.01513, -0.3216, 1.029), (-0.1357, 0.3495, 0.8656), (-0.1357, -0.3505, 1.066), (-0.1357, 0.3495, 1.066), (-0.1357, -0.3505, 0.8656), (-0.2857, 0.3132, 1.066), (-0.2857, 0.3132, 0.8656), (-0.2857, -0.3112, 1.066), (-0.2857, -0.3112, 0.8656)], [], [(23, 3, 6, 22), (19, 1, 11, 17), (16, 0, 7, 18), (14, 12, 2, 10), (13, 15, 11, 1), (9, 5, 12, 14), (4, 8, 15, 13), (2, 16, 18, 10), (3, 19, 17, 6), (0, 21, 20, 7)])
_uv = me_cube_010.uv_layers.new(name='UVMap')
_uv.uv.foreach_set('vector', [0.7546, 0.518, 0.7518, 0.518, 0.7518, 0.5032, 0.7546, 0.5032, 0.7116, 0.5143, 0.7116, 0.5032, 0.7258, 0.5032, 0.7258, 0.5143, 0.6732, 0.5111, 0.6732, 0.5222, 0.659, 0.5222, 0.659, 0.5111, 0.4526, 0.8031, 0.4526, 0.7928, 0.4546, 0.791, 0.4546, 0.8058, 0.4526, 0.8188, 0.4526, 0.8085, 0.4546, 0.8058, 0.4546, 0.8206, 0.7258, 0.5033, 0.7357, 0.5032, 0.7357, 0.5229, 0.7258, 0.523, 0.7455, 0.523, 0.7357, 0.5229, 0.7357, 0.5032, 0.7455, 0.5033, 0.6732, 0.5, 0.6732, 0.5111, 0.659, 0.5111, 0.659, 0.5, 0.7116, 0.5254, 0.7116, 0.5143, 0.7258, 0.5143, 0.7258, 0.5254, 0.7572, 0.518, 0.7546, 0.518, 0.7546, 0.5032, 0.7572, 0.5032])
me_cube_010.materials.append(mat_sidewood3)
me_cube_010.use_remesh_fix_poles = True
me_cube_010.use_remesh_preserve_attributes = False
me_cube_010.use_mirror_vertex_groups = False
me_cube_010.update()
me_cube_011 = bpy.data.meshes.new('Cube.011')
me_cube_011.from_pydata([(-0.2584, 0.3224, 0.3376), (-0.2584, -0.3233, 0.3376), (-0.255, -0.3214, 0.6405), (-0.255, 0.3204, 0.6405), (-0.2604, -0.3229, 0.5728), (-0.2604, 0.3228, 0.5728), (-0.256, -0.3212, 0.829), (-0.256, 0.3206, 0.829), (-0.2519, -0.3215, 0.8905), (-0.2519, 0.3205, 0.8905), (-0.2511, -0.3216, 1.029), (-0.2511, 0.3204, 1.029), (-0.2857, 0.3132, 0.3156), (-0.2857, 0.3132, 1.066), (-0.2519, 0.2872, 0.8905), (-0.2511, 0.2871, 1.029), (-0.255, 0.2871, 0.6405), (-0.256, 0.2872, 0.829), (-0.2584, 0.2888, 0.3376), (-0.2604, 0.2892, 0.5728), (-0.2857, 0.3132, 0.6156), (-0.2857, 0.3132, 0.8656), (-0.2519, -0.2855, 0.8905), (-0.2511, -0.2856, 1.029), (-0.255, -0.2854, 0.6405), (-0.256, -0.2852, 0.829), (-0.2584, -0.2871, 0.3376), (-0.2604, -0.2867, 0.5728), (-0.2857, -0.3112, 0.3156), (-0.2857, -0.3112, 1.066), (-0.2857, -0.3112, 0.6156), (-0.2857, -0.3112, 0.8656)], [], [(16, 3, 7, 17), (18, 0, 5, 19), (14, 9, 11, 15), (22, 14, 15, 23), (26, 18, 19, 27), (24, 16, 17, 25), (2, 24, 25, 6), (1, 26, 27, 4), (8, 22, 23, 10), (21, 31, 29, 13), (20, 30, 31, 21), (12, 28, 30, 20)])
_uv = me_cube_011.uv_layers.new(name='UVMap')
_uv.uv.foreach_set('vector', [0.4256, 0.837, 0.4256, 0.8346, 0.4389, 0.8346, 0.4389, 0.837, 0.4422, 0.832, 0.4422, 0.8345, 0.4256, 0.8346, 0.4256, 0.8321, 0.4543, 0.7367, 0.4543, 0.7391, 0.4444, 0.7391, 0.4444, 0.7367, 0.4543, 0.6943, 0.4543, 0.7367, 0.4444, 0.7367, 0.4444, 0.6942, 0.4422, 0.7894, 0.4422, 0.832, 0.4256, 0.8321, 0.4256, 0.7894, 0.4256, 0.8794, 0.4256, 0.837, 0.4389, 0.837, 0.4389, 0.8794, 0.4256, 0.8821, 0.4256, 0.8794, 0.4389, 0.8794, 0.4389, 0.8821, 0.4422, 0.7867, 0.4422, 0.7894, 0.4256, 0.7894, 0.4256, 0.7867, 0.4543, 0.6916, 0.4543, 0.6943, 0.4444, 0.6942, 0.4444, 0.6916, 0.6762, 0.4593, 0.6319, 0.4593, 0.6319, 0.4445, 0.6762, 0.4445, 0.6762, 0.4778, 0.6319, 0.4778, 0.6319, 0.4593, 0.6762, 0.4593, 0.6762, 0.5, 0.6319, 0.5, 0.6319, 0.4778, 0.6762, 0.4778])
me_cube_011.materials.append(mat_backwood)
me_cube_011.use_remesh_fix_poles = True
me_cube_011.use_remesh_preserve_attributes = False
me_cube_011.use_mirror_vertex_groups = False
me_cube_011.update()

# ---- objects
ob_cube = bpy.data.objects.new('Cube', me_cube)
ob_cube_001 = bpy.data.objects.new('Cube.001', me_cube_001)
ob_cube_002 = bpy.data.objects.new('Cube.002', me_cube_002)
ob_cube_003 = bpy.data.objects.new('Cube.003', me_cube_003)
ob_cube_004 = bpy.data.objects.new('Cube.004', me_cube_004)
ob_cube_005 = bpy.data.objects.new('Cube.005', me_cube_005)
ob_cube_006 = bpy.data.objects.new('Cube.006', me_cube_006)
ob_cube_007 = bpy.data.objects.new('Cube.007', me_cube_007)
ob_cube_008 = bpy.data.objects.new('Cube.008', me_cube_008)
ob_cube_009 = bpy.data.objects.new('Cube.009', me_cube_009)
ob_cube_010 = bpy.data.objects.new('Cube.010', me_cube_010)
ob_cube_011 = bpy.data.objects.new('Cube.011', me_cube_011)

# ---- transforms, parenting, visibility, modifiers, constraints
ob_cube.location = (0.0, 0.0, 0.0)
ob_cube.lineart.crease_threshold = 0.0
ob_cube_001.location = (0.2457, 0.2724, -0.2883)
ob_cube_001.scale = (0.04043, 0.03993, 0.01208)
ob_cube_001.lineart.crease_threshold = 0.0
ob_cube_002.location = (0.2457, -0.2757, -0.2883)
ob_cube_002.scale = (0.04043, 0.03993, 0.01208)
ob_cube_002.lineart.crease_threshold = 0.0
ob_cube_003.location = (-0.219, -0.2757, -0.2883)
ob_cube_003.scale = (0.04043, 0.03993, 0.01208)
ob_cube_003.lineart.crease_threshold = 0.0
ob_cube_004.location = (-0.219, 0.2766, -0.2883)
ob_cube_004.scale = (0.04043, 0.03993, 0.01208)
ob_cube_004.lineart.crease_threshold = 0.0
ob_cube_005.location = (0.3091, -0.2695, 0.1448)
ob_cube_005.scale = (0.007557, 0.007557, 0.007557)
ob_cube_005.lineart.crease_threshold = 0.0
_m = ob_cube_005.modifiers.new('Bevel', 'BEVEL')
_m.width = 0.39
_m.width_pct = 0.39
_m.segments = 3
_m.limit_method = 'NONE'
ob_cube_006.location = (0.0, 0.0, 0.0)
ob_cube_006.lineart.crease_threshold = 0.0
_m = ob_cube_006.modifiers.new('Bevel', 'BEVEL')
_m.limit_method = 'NONE'
ob_cube_007.location = (0.0, 0.0, 0.0)
ob_cube_007.lineart.crease_threshold = 0.0
_m = ob_cube_007.modifiers.new('Bevel', 'BEVEL')
_m.limit_method = 'NONE'
ob_cube_008.location = (0.0, 0.0, 0.0)
ob_cube_008.lineart.crease_threshold = 0.0
ob_cube_009.location = (0.0, 0.0, 0.0)
ob_cube_009.lineart.crease_threshold = 0.0
ob_cube_010.location = (0.0, 0.0, 0.0)
ob_cube_010.lineart.crease_threshold = 0.0
ob_cube_011.location = (0.0, 0.0, 0.0)
ob_cube_011.lineart.crease_threshold = 0.0

# ---- collection membership
scene.collection.objects.link(ob_cube)
scene.collection.objects.link(ob_cube_001)
scene.collection.objects.link(ob_cube_002)
scene.collection.objects.link(ob_cube_003)
scene.collection.objects.link(ob_cube_004)
scene.collection.objects.link(ob_cube_005)
scene.collection.objects.link(ob_cube_006)
scene.collection.objects.link(ob_cube_007)
scene.collection.objects.link(ob_cube_008)
scene.collection.objects.link(ob_cube_009)
scene.collection.objects.link(ob_cube_010)
scene.collection.objects.link(ob_cube_011)

# ---- scene / render settings (as saved in the file)
scene.frame_start = 1; scene.frame_end = 250; scene.frame_set(8)
scene.render.engine = 'BLENDER_EEVEE_NEXT'
scene.cycles.use_denoising = False
scene.cycles.samples = 128
scene.cycles.sampling_pattern = 'TABULATED_SOBOL'
scene.cycles.use_adaptive_sampling = False
scene.cycles.use_light_tree = False
scene.view_settings.view_transform = 'Filmic'
bpy.context.view_layer.update()

# ---- added for rendering (the .blend has no active camera and no usable light): camera, sun
cam_auto = bpy.data.cameras.new('AutoCamera')
cam_auto.lens = 50.0
cam_auto.sensor_width = 36.0
cam_auto.clip_end = 1000.0
ob_auto_camera = bpy.data.objects.new('AutoCamera', cam_auto)
scene.collection.objects.link(ob_auto_camera)
ob_auto_camera.location = (1.54534, -1.83324, 1.60444)
ob_auto_camera.rotation_euler = (1.09748, -7.21219e-08, 0.694738)
scene.camera = ob_auto_camera
light_auto_sun = bpy.data.lights.new('AutoSun', 'SUN')
light_auto_sun.energy = 3.0
light_auto_sun.angle = 0.0523599
ob_auto_sun = bpy.data.objects.new('AutoSun', light_auto_sun)
scene.collection.objects.link(ob_auto_sun)
ob_auto_sun.rotation_euler = (0.872665, 0.174533, 0.523599)
bpy.context.view_layer.update()
